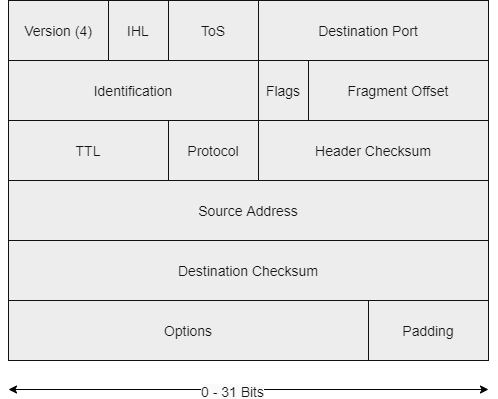

The diagram above was exported from draw.io. Its source (the exported page's mxGraphModel, read from the mxfile embedded in the PNG):
<mxGraphModel dx="1163" dy="1160" grid="1" gridSize="10" guides="1" tooltips="1" connect="1" arrows="1" fold="1" page="1" pageScale="1" pageWidth="850" pageHeight="1100" background="none" math="0" shadow="0">
  <root>
    <mxCell id="0" />
    <mxCell id="1" parent="0" />
    <mxCell id="2" value="" style="rounded=0;whiteSpace=wrap;html=1;fontSize=14;fontColor=#141414;fillColor=#EDEDED;strokeColor=#121212;" parent="1" vertex="1">
      <mxGeometry x="160" y="160" width="480" height="360" as="geometry" />
    </mxCell>
    <mxCell id="3" value="" style="rounded=0;whiteSpace=wrap;html=1;fontSize=14;fontColor=#141414;fillColor=#EDEDED;strokeColor=#121212;" parent="1" vertex="1">
      <mxGeometry x="160" y="160" width="480" height="60" as="geometry" />
    </mxCell>
    <mxCell id="4" value="Identification" style="rounded=0;whiteSpace=wrap;html=1;fontSize=14;fontColor=#141414;fillColor=#EDEDED;strokeColor=#121212;" parent="1" vertex="1">
      <mxGeometry x="160" y="220" width="250" height="60" as="geometry" />
    </mxCell>
    <mxCell id="5" value="TTL" style="rounded=0;whiteSpace=wrap;html=1;fontSize=14;fontColor=#141414;fillColor=#EDEDED;strokeColor=#121212;" parent="1" vertex="1">
      <mxGeometry x="160" y="280" width="160" height="60" as="geometry" />
    </mxCell>
    <mxCell id="6" value="" style="rounded=0;whiteSpace=wrap;html=1;fontSize=14;fontColor=#141414;fillColor=#EDEDED;strokeColor=#121212;" parent="1" vertex="1">
      <mxGeometry x="160" y="340" width="480" height="60" as="geometry" />
    </mxCell>
    <mxCell id="7" value="" style="rounded=0;whiteSpace=wrap;html=1;fontSize=14;fontColor=#141414;fillColor=#EDEDED;strokeColor=#121212;" parent="1" vertex="1">
      <mxGeometry x="160" y="400" width="480" height="60" as="geometry" />
    </mxCell>
    <mxCell id="19" style="edgeStyle=orthogonalEdgeStyle;rounded=0;orthogonalLoop=1;jettySize=auto;html=1;startArrow=classic;startFill=1;fontSize=14;fontColor=#141414;strokeColor=#030303;" parent="1" edge="1">
      <mxGeometry relative="1" as="geometry">
        <mxPoint x="640" y="549" as="targetPoint" />
        <mxPoint x="160" y="549" as="sourcePoint" />
      </mxGeometry>
    </mxCell>
    <mxCell id="20" value="0 - 31 Bits" style="edgeLabel;html=1;align=center;verticalAlign=middle;resizable=0;points=[];fontSize=14;fontColor=#141414;labelBackgroundColor=#FAFAFA;" parent="19" vertex="1" connectable="0">
      <mxGeometry x="-0.0667" y="-1" relative="1" as="geometry">
        <mxPoint x="-1" as="offset" />
      </mxGeometry>
    </mxCell>
    <mxCell id="8" value="Options" style="rounded=0;whiteSpace=wrap;html=1;fontSize=14;fontColor=#141414;fillColor=#EDEDED;strokeColor=#121212;" parent="1" vertex="1">
      <mxGeometry x="160" y="460" width="360" height="60" as="geometry" />
    </mxCell>
    <mxCell id="10" value="Destination Checksum" style="rounded=0;whiteSpace=wrap;html=1;fontSize=14;fontColor=#141414;fillColor=#EDEDED;strokeColor=#121212;" parent="1" vertex="1">
      <mxGeometry x="160" y="400" width="480" height="60" as="geometry" />
    </mxCell>
    <mxCell id="13" value="Source Address" style="rounded=0;whiteSpace=wrap;html=1;fontSize=14;fontColor=#141414;fillColor=#EDEDED;strokeColor=#121212;" parent="1" vertex="1">
      <mxGeometry x="160" y="340" width="480" height="60" as="geometry" />
    </mxCell>
    <mxCell id="17" value="Destination Port" style="rounded=0;whiteSpace=wrap;html=1;fontSize=14;fontColor=#141414;fillColor=#EDEDED;strokeColor=#121212;" parent="1" vertex="1">
      <mxGeometry x="400" y="160" width="240" height="60" as="geometry" />
    </mxCell>
    <mxCell id="18" value="Version (4)" style="rounded=0;whiteSpace=wrap;html=1;fontSize=14;fontColor=#141414;fillColor=#EDEDED;strokeColor=#121212;" parent="1" vertex="1">
      <mxGeometry x="160" y="160" width="100" height="60" as="geometry" />
    </mxCell>
    <mxCell id="21" value="IHL" style="rounded=0;whiteSpace=wrap;html=1;fontSize=14;fontColor=#141414;fillColor=#EDEDED;strokeColor=#121212;" vertex="1" parent="1">
      <mxGeometry x="260" y="160" width="60" height="60" as="geometry" />
    </mxCell>
    <mxCell id="22" value="ToS" style="rounded=0;whiteSpace=wrap;html=1;fontSize=14;fontColor=#141414;fillColor=#EDEDED;strokeColor=#121212;" vertex="1" parent="1">
      <mxGeometry x="320" y="160" width="90" height="60" as="geometry" />
    </mxCell>
    <mxCell id="23" value="Flags" style="rounded=0;whiteSpace=wrap;html=1;fontSize=14;fontColor=#141414;fillColor=#EDEDED;strokeColor=#121212;" vertex="1" parent="1">
      <mxGeometry x="410" y="220" width="50" height="60" as="geometry" />
    </mxCell>
    <mxCell id="24" value="Fragment Offset" style="rounded=0;whiteSpace=wrap;html=1;fontSize=14;fontColor=#141414;fillColor=#EDEDED;strokeColor=#121212;" vertex="1" parent="1">
      <mxGeometry x="460" y="220" width="180" height="60" as="geometry" />
    </mxCell>
    <mxCell id="25" value="Protocol" style="rounded=0;whiteSpace=wrap;html=1;fontSize=14;fontColor=#141414;fillColor=#EDEDED;strokeColor=#121212;" vertex="1" parent="1">
      <mxGeometry x="320" y="280" width="90" height="60" as="geometry" />
    </mxCell>
    <mxCell id="26" value="Header Checksum" style="rounded=0;whiteSpace=wrap;html=1;fontSize=14;fontColor=#141414;fillColor=#EDEDED;strokeColor=#121212;" vertex="1" parent="1">
      <mxGeometry x="410" y="280" width="230" height="60" as="geometry" />
    </mxCell>
    <mxCell id="28" value="Padding" style="rounded=0;whiteSpace=wrap;html=1;fontSize=14;fontColor=#141414;fillColor=#EDEDED;strokeColor=#121212;" vertex="1" parent="1">
      <mxGeometry x="520" y="460" width="120" height="60" as="geometry" />
    </mxCell>
  </root>
</mxGraphModel>